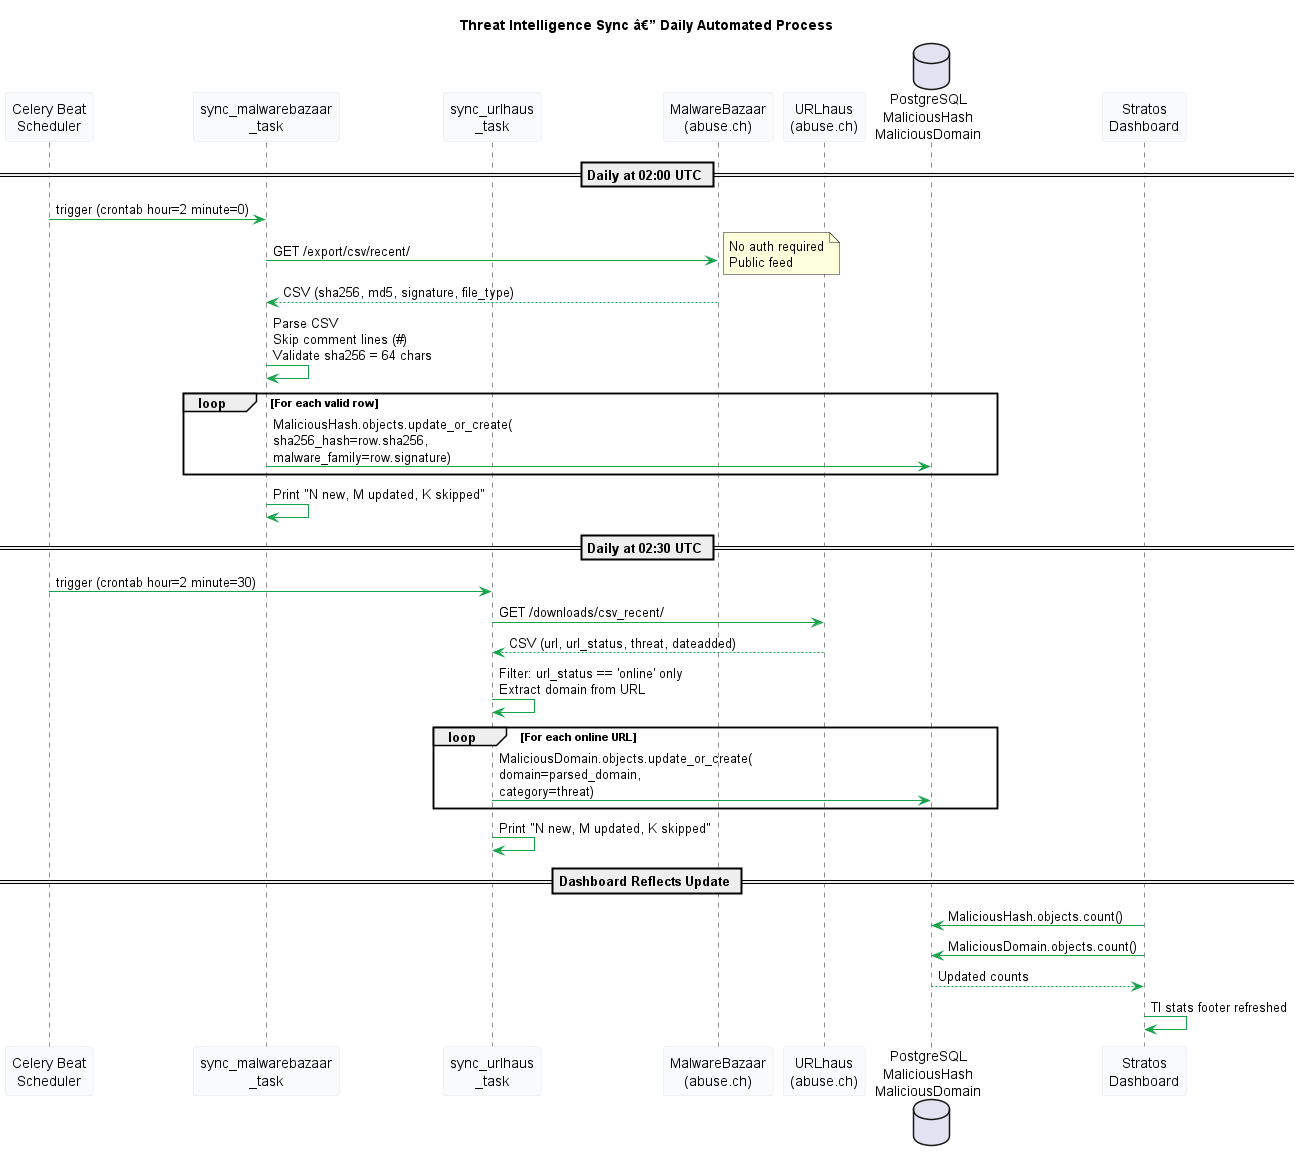

The diagram above was rendered by PlantUML. Its source (embedded in the PNG):
@startuml 05-sequence-ti-sync
skinparam backgroundColor #FFFFFF
skinparam sequence {
  ArrowColor #16A34A
  ParticipantBackgroundColor #F8FAFC
  ParticipantBorderColor #E2E8F0
  NoteBackgroundColor #DCFCE7
  NoteBorderColor #16A34A
}
title Threat Intelligence Sync â€” Daily Automated Process

participant "Celery Beat\nScheduler" as BEAT
participant "sync_malwarebazaar\n_task" as MB_TASK
participant "sync_urlhaus\n_task" as UH_TASK
participant "MalwareBazaar\n(abuse.ch)" as MB_API
participant "URLhaus\n(abuse.ch)" as UH_API
database "PostgreSQL\nMaliciousHash\nMaliciousDomain" as DB
participant "Stratos\nDashboard" as UI

== Daily at 02:00 UTC ==
BEAT -> MB_TASK : trigger (crontab hour=2 minute=0)
MB_TASK -> MB_API : GET /export/csv/recent/
note right: No auth required\nPublic feed
MB_API --> MB_TASK : CSV (sha256, md5, signature, file_type)
MB_TASK -> MB_TASK : Parse CSV\nSkip comment lines (#)\nValidate sha256 = 64 chars
loop For each valid row
  MB_TASK -> DB : MaliciousHash.objects.update_or_create(\nsha256_hash=row.sha256,\nmalware_family=row.signature)
end
MB_TASK -> MB_TASK : Print "N new, M updated, K skipped"

== Daily at 02:30 UTC ==
BEAT -> UH_TASK : trigger (crontab hour=2 minute=30)
UH_TASK -> UH_API : GET /downloads/csv_recent/
UH_API --> UH_TASK : CSV (url, url_status, threat, dateadded)
UH_TASK -> UH_TASK : Filter: url_status == 'online' only\nExtract domain from URL
loop For each online URL
  UH_TASK -> DB : MaliciousDomain.objects.update_or_create(\ndomain=parsed_domain,\ncategory=threat)
end
UH_TASK -> UH_TASK : Print "N new, M updated, K skipped"

== Dashboard Reflects Update ==
UI -> DB : MaliciousHash.objects.count()
UI -> DB : MaliciousDomain.objects.count()
DB --> UI : Updated counts
UI -> UI : TI stats footer refreshed
@enduml